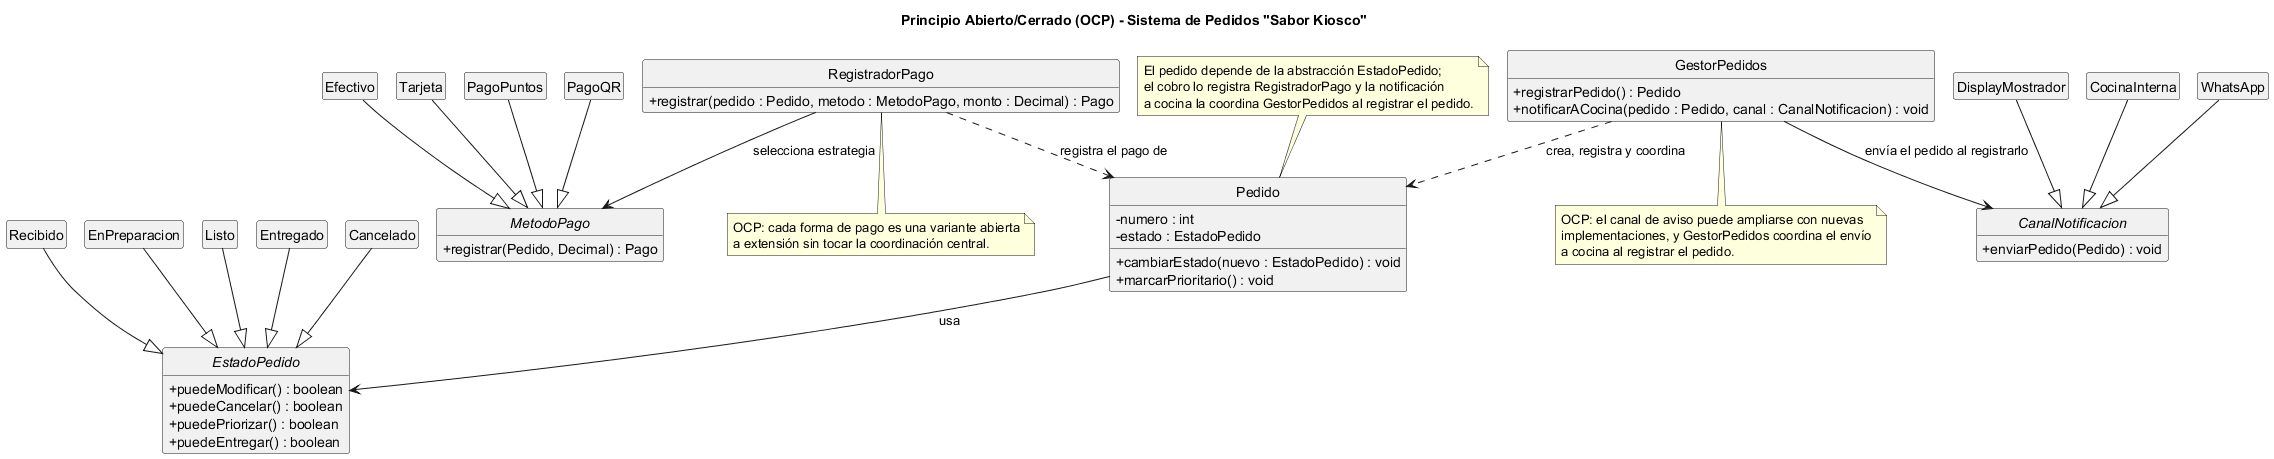

The diagram above was rendered by PlantUML. Its source (embedded in the PNG):
@startuml
!pragma layout smetana
skinparam shadowing false
skinparam classAttributeIconSize 0
hide empty members
hide circle

title Principio Abierto/Cerrado (OCP) - Sistema de Pedidos "Sabor Kiosco"

abstract class EstadoPedido {
  + puedeModificar() : boolean
  + puedeCancelar() : boolean
  + puedePriorizar() : boolean
  + puedeEntregar() : boolean
}

class Recibido
class EnPreparacion
class Listo
class Entregado
class Cancelado

abstract class MetodoPago {
  + registrar(Pedido, Decimal) : Pago
}

class Efectivo
class Tarjeta
class PagoQR
class PagoPuntos

abstract class CanalNotificacion {
  + enviarPedido(Pedido) : void
}

class CocinaInterna
class WhatsApp
class DisplayMostrador

class Pedido {
  - numero : int
  - estado : EstadoPedido
  + cambiarEstado(nuevo : EstadoPedido) : void
  + marcarPrioritario() : void
}

class RegistradorPago {
  + registrar(pedido : Pedido, metodo : MetodoPago, monto : Decimal) : Pago
}

class GestorPedidos {
  + registrarPedido() : Pedido
  + notificarACocina(pedido : Pedido, canal : CanalNotificacion) : void
}

Recibido --|> EstadoPedido
EnPreparacion --|> EstadoPedido
Listo --|> EstadoPedido
Entregado --|> EstadoPedido
Cancelado --|> EstadoPedido

Efectivo --|> MetodoPago
Tarjeta --|> MetodoPago
PagoQR --|> MetodoPago
PagoPuntos --|> MetodoPago

CocinaInterna --|> CanalNotificacion
WhatsApp --|> CanalNotificacion
DisplayMostrador --|> CanalNotificacion

Pedido --> EstadoPedido : usa
RegistradorPago ..> Pedido : registra el pago de
RegistradorPago --> MetodoPago : selecciona estrategia
GestorPedidos --> CanalNotificacion : envía el pedido al registrarlo
GestorPedidos ..> Pedido : crea, registra y coordina

note top of Pedido
  El pedido depende de la abstracción EstadoPedido;
  el cobro lo registra RegistradorPago y la notificación
  a cocina la coordina GestorPedidos al registrar el pedido.
end note

note bottom of RegistradorPago
  OCP: cada forma de pago es una variante abierta
  a extensión sin tocar la coordinación central.
end note

note bottom of GestorPedidos
  OCP: el canal de aviso puede ampliarse con nuevas
  implementaciones, y GestorPedidos coordina el envío
  a cocina al registrar el pedido.
end note
@enduml